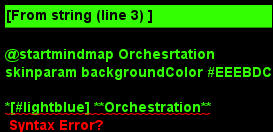

The diagram above was rendered by PlantUML. Its source (embedded in the PNG):
@startmindmap Orchesrtation
skinparam backgroundColor #EEEBDC

*[#lightblue] **Orchestration**
** **Containers**
***[#lightgreen] App configuration
***[#lightgreen] Provisioning, deployment
***[#lightgreen] Container availability
***[#lightgreen] Container scaling
***[#lightgreen] Security, secure communication
***[#lightgreen] Allocating resources between containers
***[#lightgreen] Load balancing between replicas
***[#lightgreen] Routing
***[#lightgreen] Health Monitoring
***[#lightgreen] Containers allocaiton/scheduling to nodes

left side

** **Nodes**
***[#lightgray] Nodes configuration
***[#lightgray] Health Monitoring
***[#lightgray] Nodes scaling
***[#lightgray] Load balancing between nodes
***[#lightgray] Volumes/Storage synchronization
***[#lightgray] Provisioning, deployment

@endmindmap